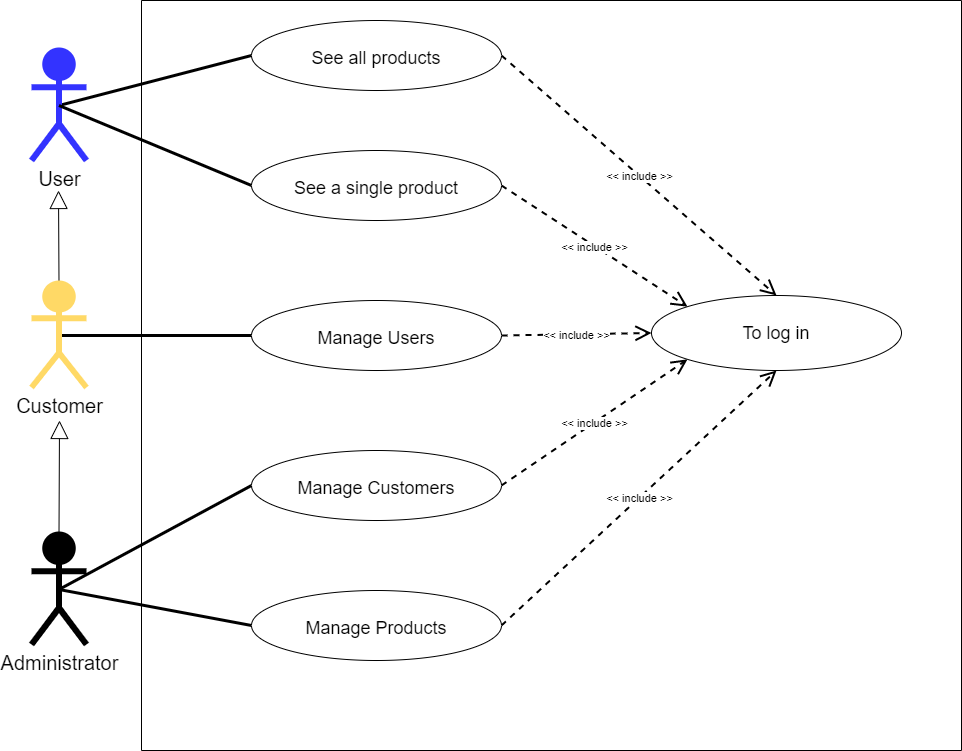

The diagram above was exported from draw.io. Its source (the exported page's mxGraphModel, read from the mxfile embedded in the PNG):
<mxGraphModel dx="1038" dy="649" grid="1" gridSize="10" guides="1" tooltips="1" connect="1" arrows="1" fold="1" page="1" pageScale="1" pageWidth="1169" pageHeight="827" background="none" math="0" shadow="0">
  <root>
    <mxCell id="_szwjoxcJ3NUN2TFGyhA-0" />
    <mxCell id="_szwjoxcJ3NUN2TFGyhA-1" parent="_szwjoxcJ3NUN2TFGyhA-0" />
    <mxCell id="_szwjoxcJ3NUN2TFGyhA-5" value="" style="swimlane;startSize=0;rounded=0;sketch=0;" parent="_szwjoxcJ3NUN2TFGyhA-1" vertex="1">
      <mxGeometry x="190" y="50" width="820" height="750" as="geometry">
        <mxRectangle x="280" y="40" width="50" height="40" as="alternateBounds" />
      </mxGeometry>
    </mxCell>
    <mxCell id="_szwjoxcJ3NUN2TFGyhA-6" style="edgeStyle=none;rounded=1;sketch=0;orthogonalLoop=1;jettySize=auto;html=1;exitX=0;exitY=0.5;exitDx=0;exitDy=0;entryX=0;entryY=0.5;entryDx=0;entryDy=0;endArrow=none;endFill=0;strokeWidth=4;" parent="_szwjoxcJ3NUN2TFGyhA-5" edge="1">
      <mxGeometry relative="1" as="geometry">
        <mxPoint x="104" y="616" as="sourcePoint" />
        <mxPoint x="104" y="616" as="targetPoint" />
      </mxGeometry>
    </mxCell>
    <mxCell id="_szwjoxcJ3NUN2TFGyhA-14" value="To log in" style="ellipse;whiteSpace=wrap;html=1;align=center;fontSize=18;" parent="_szwjoxcJ3NUN2TFGyhA-5" vertex="1">
      <mxGeometry x="510" y="295" width="250" height="75" as="geometry" />
    </mxCell>
    <mxCell id="qvHCp9nzWkrId4gQgM5J-1" value="Manage Users" style="ellipse;whiteSpace=wrap;html=1;align=center;fontSize=18;spacingTop=5;" parent="_szwjoxcJ3NUN2TFGyhA-5" vertex="1">
      <mxGeometry x="110" y="300" width="250" height="70" as="geometry" />
    </mxCell>
    <object label="&amp;lt;&amp;lt; include &amp;gt;&amp;gt;" placeholders="1" id="gOxodtaY7l6R4me3wAQT-1">
      <mxCell style="endArrow=open;endSize=12;dashed=1;html=1;rounded=1;shadow=0;sketch=0;strokeWidth=2;exitX=1;exitY=0.5;exitDx=0;exitDy=0;entryX=0;entryY=0.5;entryDx=0;entryDy=0;" parent="_szwjoxcJ3NUN2TFGyhA-5" source="qvHCp9nzWkrId4gQgM5J-1" target="_szwjoxcJ3NUN2TFGyhA-14" edge="1">
        <mxGeometry width="160" relative="1" as="geometry">
          <mxPoint x="320" y="99" as="sourcePoint" />
          <mxPoint x="416.02044589595766" y="365.16205198520356" as="targetPoint" />
          <mxPoint y="1" as="offset" />
        </mxGeometry>
      </mxCell>
    </object>
    <mxCell id="qvHCp9nzWkrId4gQgM5J-2" value="Manage Products" style="ellipse;whiteSpace=wrap;html=1;align=center;fontSize=18;spacingTop=5;" parent="_szwjoxcJ3NUN2TFGyhA-5" vertex="1">
      <mxGeometry x="110" y="590" width="250" height="70" as="geometry" />
    </mxCell>
    <object label="&amp;lt;&amp;lt; include &amp;gt;&amp;gt;" placeholders="1" id="gOxodtaY7l6R4me3wAQT-2">
      <mxCell style="endArrow=open;endSize=12;dashed=1;html=1;rounded=1;shadow=0;sketch=0;strokeWidth=2;exitX=1;exitY=0.5;exitDx=0;exitDy=0;entryX=0.5;entryY=1;entryDx=0;entryDy=0;" parent="_szwjoxcJ3NUN2TFGyhA-5" source="qvHCp9nzWkrId4gQgM5J-2" target="_szwjoxcJ3NUN2TFGyhA-14" edge="1">
        <mxGeometry width="160" relative="1" as="geometry">
          <mxPoint x="270" y="389" as="sourcePoint" />
          <mxPoint x="550" y="550" as="targetPoint" />
          <mxPoint y="1" as="offset" />
        </mxGeometry>
      </mxCell>
    </object>
    <mxCell id="VPvpzrGyTW3xbnGev2cj-5" value="See all products" style="ellipse;whiteSpace=wrap;html=1;align=center;fontSize=18;spacingTop=5;" parent="_szwjoxcJ3NUN2TFGyhA-5" vertex="1">
      <mxGeometry x="110" y="20" width="250" height="70" as="geometry" />
    </mxCell>
    <mxCell id="VPvpzrGyTW3xbnGev2cj-10" value="Manage Customers" style="ellipse;whiteSpace=wrap;html=1;align=center;fontSize=18;spacingTop=5;" parent="_szwjoxcJ3NUN2TFGyhA-5" vertex="1">
      <mxGeometry x="110" y="450" width="250" height="70" as="geometry" />
    </mxCell>
    <object label="&amp;lt;&amp;lt; include &amp;gt;&amp;gt;" placeholders="1" id="VPvpzrGyTW3xbnGev2cj-14">
      <mxCell style="endArrow=open;endSize=12;dashed=1;html=1;rounded=1;shadow=0;sketch=0;strokeWidth=2;exitX=1;exitY=0.5;exitDx=0;exitDy=0;entryX=0;entryY=1;entryDx=0;entryDy=0;" parent="_szwjoxcJ3NUN2TFGyhA-5" source="VPvpzrGyTW3xbnGev2cj-10" target="_szwjoxcJ3NUN2TFGyhA-14" edge="1">
        <mxGeometry width="160" relative="1" as="geometry">
          <mxPoint x="340.00000000000045" y="705" as="sourcePoint" />
          <mxPoint x="520" y="530" as="targetPoint" />
          <mxPoint y="1" as="offset" />
        </mxGeometry>
      </mxCell>
    </object>
    <object label="&amp;lt;&amp;lt; include &amp;gt;&amp;gt;" placeholders="1" id="2MWFk2N2y_MfdrjjcMZh-1">
      <mxCell style="endArrow=open;endSize=12;dashed=1;html=1;rounded=1;shadow=0;sketch=0;strokeWidth=2;exitX=1;exitY=0.5;exitDx=0;exitDy=0;entryX=0.5;entryY=0;entryDx=0;entryDy=0;" parent="_szwjoxcJ3NUN2TFGyhA-5" source="VPvpzrGyTW3xbnGev2cj-5" target="_szwjoxcJ3NUN2TFGyhA-14" edge="1">
        <mxGeometry width="160" relative="1" as="geometry">
          <mxPoint x="370" y="345" as="sourcePoint" />
          <mxPoint x="530" y="342.5" as="targetPoint" />
          <mxPoint y="1" as="offset" />
        </mxGeometry>
      </mxCell>
    </object>
    <mxCell id="clFSvxNOTCuK0RKZyTof-0" value="See a single product" style="ellipse;whiteSpace=wrap;html=1;align=center;fontSize=18;spacingTop=5;" parent="_szwjoxcJ3NUN2TFGyhA-5" vertex="1">
      <mxGeometry x="110" y="150" width="250" height="70" as="geometry" />
    </mxCell>
    <object label="&amp;lt;&amp;lt; include &amp;gt;&amp;gt;" placeholders="1" id="clFSvxNOTCuK0RKZyTof-2">
      <mxCell style="endArrow=open;endSize=12;dashed=1;html=1;rounded=1;shadow=0;sketch=0;strokeWidth=2;exitX=1;exitY=0.5;exitDx=0;exitDy=0;entryX=0;entryY=0;entryDx=0;entryDy=0;" parent="_szwjoxcJ3NUN2TFGyhA-5" source="clFSvxNOTCuK0RKZyTof-0" target="_szwjoxcJ3NUN2TFGyhA-14" edge="1">
        <mxGeometry width="160" relative="1" as="geometry">
          <mxPoint x="370" y="345" as="sourcePoint" />
          <mxPoint x="556.0204458959577" y="381.16205198520356" as="targetPoint" />
          <mxPoint y="1" as="offset" />
        </mxGeometry>
      </mxCell>
    </object>
    <mxCell id="VPvpzrGyTW3xbnGev2cj-16" style="edgeStyle=none;rounded=0;orthogonalLoop=1;jettySize=auto;html=1;exitX=0.5;exitY=0.5;exitDx=0;exitDy=0;exitPerimeter=0;entryX=0;entryY=0.5;entryDx=0;entryDy=0;strokeWidth=3;endFill=0;endArrow=none;" parent="_szwjoxcJ3NUN2TFGyhA-1" source="6tWt32hVxl20R91m9G6P-0" target="VPvpzrGyTW3xbnGev2cj-5" edge="1">
      <mxGeometry relative="1" as="geometry" />
    </mxCell>
    <mxCell id="6tWt32hVxl20R91m9G6P-0" value="User" style="shape=umlActor;verticalLabelPosition=bottom;verticalAlign=top;html=1;strokeWidth=6;fontSize=20;fillColor=#3333FF;strokeColor=#3333FF;" parent="_szwjoxcJ3NUN2TFGyhA-1" vertex="1">
      <mxGeometry x="80" y="100" width="55" height="110" as="geometry" />
    </mxCell>
    <mxCell id="j5Wig2OAnT2Y77jknRPb-5" style="rounded=0;orthogonalLoop=1;jettySize=auto;html=1;exitX=0.5;exitY=0.5;exitDx=0;exitDy=0;exitPerimeter=0;entryX=0;entryY=0.5;entryDx=0;entryDy=0;endArrow=none;endFill=0;strokeWidth=3;" parent="_szwjoxcJ3NUN2TFGyhA-1" source="D_GXNIdfrPBUdBcyriZw-0" target="qvHCp9nzWkrId4gQgM5J-2" edge="1">
      <mxGeometry relative="1" as="geometry" />
    </mxCell>
    <mxCell id="VPvpzrGyTW3xbnGev2cj-9" style="edgeStyle=none;rounded=0;orthogonalLoop=1;jettySize=auto;html=1;exitX=0.5;exitY=0.5;exitDx=0;exitDy=0;exitPerimeter=0;entryX=0;entryY=0.5;entryDx=0;entryDy=0;strokeWidth=3;endFill=0;endArrow=none;" parent="_szwjoxcJ3NUN2TFGyhA-1" source="YWsQ3R90stNcylcjmwc9-1" target="qvHCp9nzWkrId4gQgM5J-1" edge="1">
      <mxGeometry relative="1" as="geometry" />
    </mxCell>
    <mxCell id="VPvpzrGyTW3xbnGev2cj-12" style="edgeStyle=none;rounded=0;orthogonalLoop=1;jettySize=auto;html=1;exitX=0.5;exitY=0.5;exitDx=0;exitDy=0;exitPerimeter=0;entryX=0;entryY=0.5;entryDx=0;entryDy=0;strokeWidth=3;endFill=0;endArrow=none;" parent="_szwjoxcJ3NUN2TFGyhA-1" source="D_GXNIdfrPBUdBcyriZw-0" target="VPvpzrGyTW3xbnGev2cj-10" edge="1">
      <mxGeometry relative="1" as="geometry" />
    </mxCell>
    <mxCell id="D_GXNIdfrPBUdBcyriZw-0" value="Administrator" style="shape=umlActor;verticalLabelPosition=bottom;verticalAlign=top;html=1;strokeWidth=6;fontSize=20;fillColor=#000000;strokeColor=#000000;" parent="_szwjoxcJ3NUN2TFGyhA-1" vertex="1">
      <mxGeometry x="80" y="584" width="55" height="110" as="geometry" />
    </mxCell>
    <mxCell id="HP5hw_fVO7gRXUm4XrWi-3" value="" style="endArrow=block;endSize=16;endFill=0;html=1;rounded=0;exitX=0.5;exitY=0;exitDx=0;exitDy=0;exitPerimeter=0;" parent="_szwjoxcJ3NUN2TFGyhA-1" source="D_GXNIdfrPBUdBcyriZw-0" edge="1">
      <mxGeometry width="160" relative="1" as="geometry">
        <mxPoint x="80" y="520" as="sourcePoint" />
        <mxPoint x="108" y="470" as="targetPoint" />
      </mxGeometry>
    </mxCell>
    <mxCell id="HP5hw_fVO7gRXUm4XrWi-4" value="" style="endArrow=block;endSize=16;endFill=0;html=1;rounded=0;exitX=0.5;exitY=0;exitDx=0;exitDy=0;exitPerimeter=0;" parent="_szwjoxcJ3NUN2TFGyhA-1" source="YWsQ3R90stNcylcjmwc9-1" edge="1">
      <mxGeometry width="160" relative="1" as="geometry">
        <mxPoint x="130" y="320" as="sourcePoint" />
        <mxPoint x="107" y="240" as="targetPoint" />
      </mxGeometry>
    </mxCell>
    <mxCell id="YWsQ3R90stNcylcjmwc9-1" value="Customer" style="shape=umlActor;verticalLabelPosition=bottom;verticalAlign=top;html=1;strokeWidth=6;fontSize=20;fillColor=#FFD966;strokeColor=#FFD966;" parent="_szwjoxcJ3NUN2TFGyhA-1" vertex="1">
      <mxGeometry x="80" y="333" width="55" height="104" as="geometry" />
    </mxCell>
    <mxCell id="clFSvxNOTCuK0RKZyTof-1" style="edgeStyle=none;rounded=0;orthogonalLoop=1;jettySize=auto;html=1;exitX=0.5;exitY=0.5;exitDx=0;exitDy=0;exitPerimeter=0;entryX=0;entryY=0.5;entryDx=0;entryDy=0;strokeWidth=3;endFill=0;endArrow=none;" parent="_szwjoxcJ3NUN2TFGyhA-1" source="6tWt32hVxl20R91m9G6P-0" target="clFSvxNOTCuK0RKZyTof-0" edge="1">
      <mxGeometry relative="1" as="geometry">
        <mxPoint x="107.5" y="265" as="sourcePoint" />
      </mxGeometry>
    </mxCell>
  </root>
</mxGraphModel>